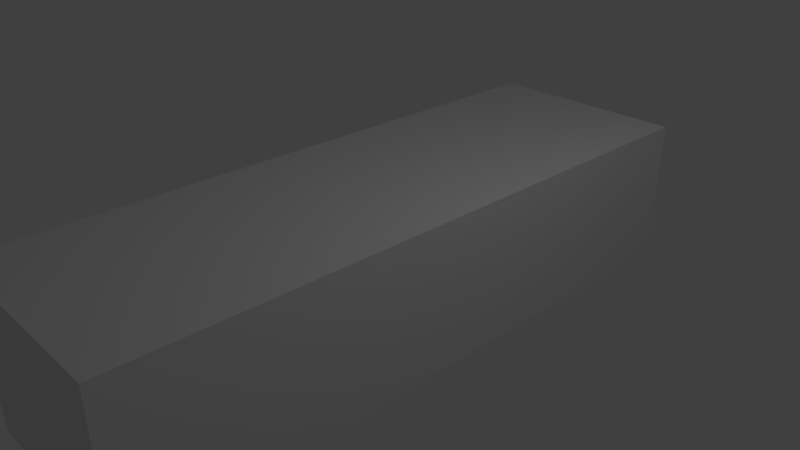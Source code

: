 # Source: odk.blend  (saved by Blender 2.78.0; exported with 4.5.12 LTS)
import bpy
from mathutils import Matrix  # noqa: F401  (used for matrix-valued properties, if any)

bpy.ops.wm.read_factory_settings(use_empty=True)
scene = bpy.context.scene
scene.name = 'Scene'

# ---- collections
col_collection_1 = bpy.data.collections.new('Collection 1'); scene.collection.children.link(col_collection_1)

# ---- materials (node trees are filled in below, after node groups)
mat_odk = bpy.data.materials.new('ODK')
mat_odk.alpha_threshold = 0.0
mat_odk.use_transparent_shadow = False
mat_odk.roughness = 0.5
mat_odk.specular_intensity = 0.1098

# ---- material node trees

# ---- world
world_world = bpy.data.worlds.new('World'); scene.world = world_world
world_world.color = (0.05088, 0.05088, 0.05088)
world_world.use_sun_shadow = False
world_world.sun_shadow_jitter_overblur = 0.0
world_world.cycles.sampling_method = 'MANUAL'

# ---- cameras
cam_camera = bpy.data.cameras.new('Camera')
cam_camera.clip_end = 100.0
cam_camera.lens = 35.0
cam_camera.sensor_width = 32.0
cam_camera.sensor_height = 18.0
cam_camera.ortho_scale = 7.314
cam_camera.dof.focus_distance = 0.0
cam_camera.dof.aperture_fstop = 128.0

# ---- lights
light_lamp = bpy.data.lights.new('Lamp', 'POINT')
light_lamp.transmission_factor = 0.0
light_lamp.cutoff_distance = 30.0
light_lamp.energy = 100.0
light_lamp.shadow_buffer_clip_start = 1.001
light_lamp.shadow_soft_size = 0.1
light_lamp.shadow_maximum_resolution = 0.006
light_lamp.use_absolute_resolution = True

# ---- meshes
me_cube = bpy.data.meshes.new('Cube')
me_cube.from_pydata([(-0.7131, -1.0, -0.9697), (-1.0, -1.0, 1.0), (-0.7131, 1.0, -0.9697), (-1.0, 1.0, 1.0), (1.0, -1.0, -1.0), (1.0, -1.0, 1.0), (1.0, 1.0, -1.0), (1.0, 1.0, 1.0), (-1.0, -1.0, 0.6987), (-1.0, 1.0, 0.6987), (1.0, 1.0, 0.6683), (1.0, -1.0, 0.6683), (-0.7131, 1.0, 0.6735), (1.0, 1.0, 0.6431), (1.0, -1.0, 0.6431), (-0.7131, -1.0, 0.6735)], [], [(8, 1, 3, 9), (9, 3, 7, 10), (10, 7, 5, 11), (11, 5, 1, 8), (2, 6, 4, 0), (7, 3, 1, 5), (14, 11, 8, 15), (13, 10, 11, 14), (12, 9, 10, 13), (15, 8, 9, 12), (0, 15, 12, 2), (2, 12, 13, 6), (6, 13, 14, 4), (4, 14, 15, 0)])
_uv = me_cube.uv_layers.new(name='UVMap')
_uv.uv.foreach_set('vector', [0.9632, 0.6321, 0.8555, 0.7557, 0.9419, 0.7383, 0.9417, 0.6145, 0.7664, 0.5965, 0.9208, 0.6579, 0.5878, 0.7735, 0.418, 0.5893, 0.368, 0.5094, 0.5652, 0.8167, 0.2825, 0.5736, 0.509, 0.7663, 0.3364, 0.6093, 0.08601, 0.7925, -0.2539, 0.677, 0.012, 0.6164, 0.8794, 0.4252, 0.5914, 0.4252, 0.5914, 0.09182, 0.8273, 0.1007, -0.003032, 0.9966, 0.0003774, 0.8276, 0.9853, 0.8304, 0.9819, 0.9994, 0.3364, 0.6093, 0.3364, 0.6093, 0.012, 0.6164, 0.04826, 0.6122, 0.08827, 0.3173, 0.09961, 0.4157, 0.04133, 0.3094, 0.05409, 0.206, 0.6246, 0.6122, 0.6849, 0.6164, 0.3364, 0.6093, 0.3364, 0.6093, 0.3074, 0.8431, 0.271, 0.8431, 0.271, 0.5098, 0.3074, 0.5098, 0.8273, 0.1007, 0.8984, 0.3405, 0.8984, 0.007139, 0.903, 0.008863, 0.5431, 0.09688, 0.5431, 0.3707, 0.2549, 0.3678, 0.2549, 0.09182, 0.1146, 0.1627, 0.142, 0.1247, 0.2247, 0.3937, 0.3052, 0.2057, 0.3052, 0.2057, 0.4444, 0.3833, 0.1562, 0.3862, 0.1562, 0.1124])
me_cube.materials.append(mat_odk)
me_cube.use_remesh_preserve_volume = False
me_cube.use_remesh_preserve_attributes = False
me_cube.use_mirror_vertex_groups = False
me_cube.update()

# ---- objects
ob_cube = bpy.data.objects.new('Cube', me_cube)
ob_lamp = bpy.data.objects.new('Lamp', light_lamp)
ob_camera = bpy.data.objects.new('Camera', cam_camera)

# ---- transforms, parenting, visibility, modifiers, constraints
ob_cube.location = (0.0, 0.0, 0.0)
ob_cube.scale = (1.447, 4.425, 1.0)
ob_cube.lineart.crease_threshold = 0.0
ob_lamp.location = (4.076, 1.005, 5.904)
ob_lamp.rotation_euler = (0.6503, 0.05522, 1.866)
ob_lamp.lock_rotations_4d = False
ob_lamp.empty_display_type = 'ARROWS'
ob_lamp.color = (0.0, 0.0, 0.0, 0.0)
ob_lamp.lineart.crease_threshold = 0.0
ob_camera.location = (7.481, -6.508, 5.344)
ob_camera.rotation_euler = (1.109, 0.0, 0.8149)
ob_camera.lock_rotations_4d = False
ob_camera.empty_display_type = 'ARROWS'
ob_camera.color = (0.0, 0.0, 0.0, 0.0)
ob_camera.display_type = 'WIRE'
ob_camera.lineart.crease_threshold = 0.0

# ---- collection membership
col_collection_1.objects.link(ob_cube)
col_collection_1.objects.link(ob_lamp)
col_collection_1.objects.link(ob_camera)

# ---- scene / render settings (as saved in the file)
scene.camera = ob_camera
scene.frame_start = 1; scene.frame_end = 250; scene.frame_set(1)
scene.render.engine = 'BLENDER_EEVEE_NEXT'
scene.render.resolution_percentage = 50
scene.render.dither_intensity = 0.0
scene.cycles.use_denoising = False
scene.cycles.samples = 128
scene.cycles.sampling_pattern = 'TABULATED_SOBOL'
scene.cycles.light_sampling_threshold = 0.0
scene.cycles.use_adaptive_sampling = False
scene.cycles.use_light_tree = False
scene.cycles.blur_glossy = 0.0
scene.cycles.sample_clamp_indirect = 0.0
scene.view_settings.view_transform = 'Standard'
bpy.context.view_layer.update()

